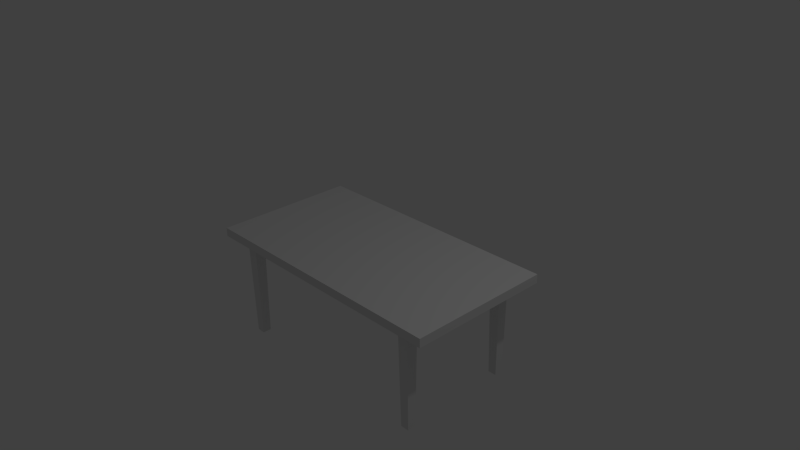 # Source: table.blend  (saved by Blender 2.67.0; exported with 4.5.12 LTS)
import bpy
from mathutils import Matrix  # noqa: F401  (used for matrix-valued properties, if any)

bpy.ops.wm.read_factory_settings(use_empty=True)
scene = bpy.context.scene
scene.name = 'Scene'

# ---- collections
col_collection_1 = bpy.data.collections.new('Collection 1'); scene.collection.children.link(col_collection_1)

# ---- materials (node trees are filled in below, after node groups)
mat_table = bpy.data.materials.new('table')
mat_table.alpha_threshold = 0.0
mat_table.roughness = 0.5
mat_table.line_color = (0.0, 0.0, 0.0, 1.0)

# ---- material node trees
mat_table.use_nodes = True; mat_table.node_tree.nodes.clear()
_N = mat_table.node_tree.nodes; _L = mat_table.node_tree.links
n0 = _N.new('ShaderNodeOutputMaterial'); n0.name = 'Material Output'; n0.location = (300, 300)
n0.width = 120
n1 = _N.new('ShaderNodeBsdfDiffuse'); n1.name = 'Diffuse BSDF'; n1.location = (10, 300)
_L.new(n1.outputs[0], n0.inputs[0])
n0.is_active_output = True

# ---- world
world_world = bpy.data.worlds.new('World'); scene.world = world_world
world_world.color = (0.05088, 0.05088, 0.05088)
world_world.use_sun_shadow = False
world_world.sun_shadow_jitter_overblur = 0.0
world_world.cycles.sampling_method = 'MANUAL'
world_world.cycles.sample_map_resolution = 256

# ---- cameras
cam_camera = bpy.data.cameras.new('Camera')
cam_camera.clip_end = 100.0
cam_camera.lens = 35.0
cam_camera.sensor_width = 32.0
cam_camera.sensor_height = 18.0
cam_camera.ortho_scale = 7.314
cam_camera.dof.focus_distance = 0.0

# ---- lights
light_lamp = bpy.data.lights.new('Lamp', 'POINT')
light_lamp.transmission_factor = 0.0
light_lamp.cutoff_distance = 30.0
light_lamp.energy = 100.0
light_lamp.shadow_buffer_clip_start = 1.001
light_lamp.shadow_soft_size = 0.1
light_lamp.shadow_maximum_resolution = 0.006
light_lamp.use_absolute_resolution = True
light_lamp.cycles.use_multiple_importance_sampling = False

# ---- meshes
me_cube = bpy.data.meshes.new('Cube')
me_cube.from_pydata([(1.0, 1.0, -1.0), (1.0, -1.0, -1.0), (-1.0, -1.0, -1.0), (-1.0, 1.0, -1.0), (1.0, 1.0, 1.0), (1.0, -1.0, 1.0), (-1.0, -1.0, 1.0), (-1.0, 1.0, 1.0), (-0.7866, -0.818, -2.732), (-0.7866, 0.818, -2.732), (0.7866, 0.818, -2.732), (0.7866, -0.818, -2.732), (-0.7866, -0.818, -0.5376), (-0.7866, 0.818, -0.5376), (0.7866, 0.818, -0.5376), (0.7866, -0.818, -0.5376), (0.7491, 0.7157, -24.23), (0.7491, 0.8342, -24.23), (0.8126, 0.8342, -24.23), (0.8126, 0.7157, -24.23), (0.7395, 0.6979, -0.9019), (0.7395, 0.8521, -0.9019), (0.8222, 0.8521, -0.9019), (0.8222, 0.6979, -0.9019), (-0.8205, 0.7157, -24.23), (-0.8205, 0.8342, -24.23), (-0.757, 0.8342, -24.23), (-0.757, 0.7157, -24.23), (-0.8301, 0.6979, -0.9019), (-0.8301, 0.8521, -0.9019), (-0.7474, 0.8521, -0.9019), (-0.7474, 0.6979, -0.9019), (-0.8205, -0.8586, -24.23), (-0.8205, -0.7401, -24.23), (-0.757, -0.7401, -24.23), (-0.757, -0.8586, -24.23), (-0.8301, -0.8765, -0.9019), (-0.8301, -0.7223, -0.9019), (-0.7474, -0.7223, -0.9019), (-0.7474, -0.8765, -0.9019), (0.7526, -0.8586, -24.23), (0.7526, -0.7401, -24.23), (0.8161, -0.7401, -24.23), (0.8161, -0.8586, -24.23), (0.743, -0.8765, -0.9019), (0.743, -0.7223, -0.9019), (0.8257, -0.7223, -0.9019), (0.8257, -0.8765, -0.9019)], [], [(0, 1, 2, 3), (4, 7, 6, 5), (0, 4, 5, 1), (1, 5, 6, 2), (2, 6, 7, 3), (4, 0, 3, 7), (12, 13, 9, 8), (13, 14, 10, 9), (14, 15, 11, 10), (15, 12, 8, 11), (20, 21, 17, 16), (21, 22, 18, 17), (22, 23, 19, 18), (23, 20, 16, 19), (16, 17, 18, 19), (23, 22, 21, 20), (28, 29, 25, 24), (29, 30, 26, 25), (30, 31, 27, 26), (31, 28, 24, 27), (24, 25, 26, 27), (31, 30, 29, 28), (36, 37, 33, 32), (37, 38, 34, 33), (38, 39, 35, 34), (39, 36, 32, 35), (32, 33, 34, 35), (39, 38, 37, 36), (44, 45, 41, 40), (45, 46, 42, 41), (46, 47, 43, 42), (47, 44, 40, 43), (40, 41, 42, 43), (47, 46, 45, 44)])
me_cube.materials.append(mat_table)
me_cube.use_remesh_preserve_volume = False
me_cube.use_remesh_preserve_attributes = False
me_cube.use_mirror_vertex_groups = False
me_cube.update()

# ---- objects
ob_cube = bpy.data.objects.new('Cube', me_cube)
ob_lamp = bpy.data.objects.new('Lamp', light_lamp)
ob_camera = bpy.data.objects.new('Camera', cam_camera)

# ---- transforms, parenting, visibility, modifiers, constraints
ob_cube.location = (0.0, 0.0, 0.0)
ob_cube.scale = (1.864, 1.0, 0.06064)
ob_cube.lock_rotations_4d = False
ob_cube.empty_display_type = 'ARROWS'
ob_cube.lineart.crease_threshold = 0.0
ob_lamp.location = (4.076, 1.005, 5.904)
ob_lamp.rotation_euler = (0.6503, 0.05522, 1.866)
ob_lamp.lock_rotations_4d = False
ob_lamp.empty_display_type = 'ARROWS'
ob_lamp.color = (0.0, 0.0, 0.0, 0.0)
ob_lamp.lineart.crease_threshold = 0.0
ob_camera.location = (7.481, -6.508, 5.344)
ob_camera.rotation_euler = (1.109, 0.01082, 0.8149)
ob_camera.lock_rotations_4d = False
ob_camera.empty_display_type = 'ARROWS'
ob_camera.color = (0.0, 0.0, 0.0, 0.0)
ob_camera.display_type = 'WIRE'
ob_camera.lineart.crease_threshold = 0.0

# ---- collection membership
col_collection_1.objects.link(ob_cube)
col_collection_1.objects.link(ob_lamp)
col_collection_1.objects.link(ob_camera)

# ---- scene / render settings (as saved in the file)
scene.camera = ob_camera
scene.frame_start = 1; scene.frame_end = 250; scene.frame_set(1)
scene.render.engine = 'CYCLES'
scene.render.image_settings.color_mode = 'RGB'
scene.render.image_settings.compression = 90
scene.render.resolution_percentage = 50
scene.render.dither_intensity = 0.0
scene.cycles.use_denoising = False
scene.cycles.samples = 10
scene.cycles.sampling_pattern = 'TABULATED_SOBOL'
scene.cycles.light_sampling_threshold = 0.0
scene.cycles.use_adaptive_sampling = False
scene.cycles.use_light_tree = False
scene.cycles.blur_glossy = 0.0
scene.cycles.volume_bounces = 1
scene.cycles.pixel_filter_type = 'GAUSSIAN'
scene.cycles.sample_clamp_indirect = 0.0
scene.view_settings.view_transform = 'Standard'
bpy.context.view_layer.update()
